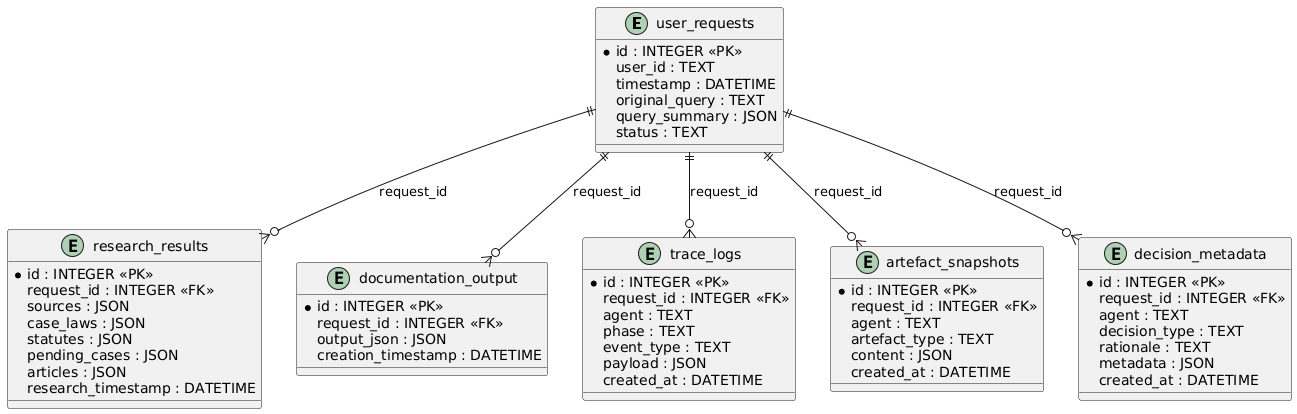

The diagram above was rendered by PlantUML. Its source (embedded in the PNG):
@startuml
entity "user_requests" as UR {
  *id : INTEGER <<PK>>
  user_id : TEXT
  timestamp : DATETIME
  original_query : TEXT
  query_summary : JSON
  status : TEXT
}

entity "research_results" as RR {
  *id : INTEGER <<PK>>
  request_id : INTEGER <<FK>>
  sources : JSON
  case_laws : JSON
  statutes : JSON
  pending_cases : JSON
  articles : JSON
  research_timestamp : DATETIME
}

entity "documentation_output" as DO {
  *id : INTEGER <<PK>>
  request_id : INTEGER <<FK>>
  output_json : JSON
  creation_timestamp : DATETIME
}

entity "trace_logs" as TL {
  *id : INTEGER <<PK>>
  request_id : INTEGER <<FK>>
  agent : TEXT
  phase : TEXT
  event_type : TEXT
  payload : JSON
  created_at : DATETIME
}

entity "artefact_snapshots" as AS {
  *id : INTEGER <<PK>>
  request_id : INTEGER <<FK>>
  agent : TEXT
  artefact_type : TEXT
  content : JSON
  created_at : DATETIME
}

entity "decision_metadata" as DM {
  *id : INTEGER <<PK>>
  request_id : INTEGER <<FK>>
  agent : TEXT
  decision_type : TEXT
  rationale : TEXT
  metadata : JSON
  created_at : DATETIME
}

UR      ||--o{ RR : "request_id"
UR      ||--o{ DO : "request_id"
UR      ||--o{ TL : "request_id"
UR      ||--o{ AS : "request_id"
UR      ||--o{ DM : "request_id"
@enduml